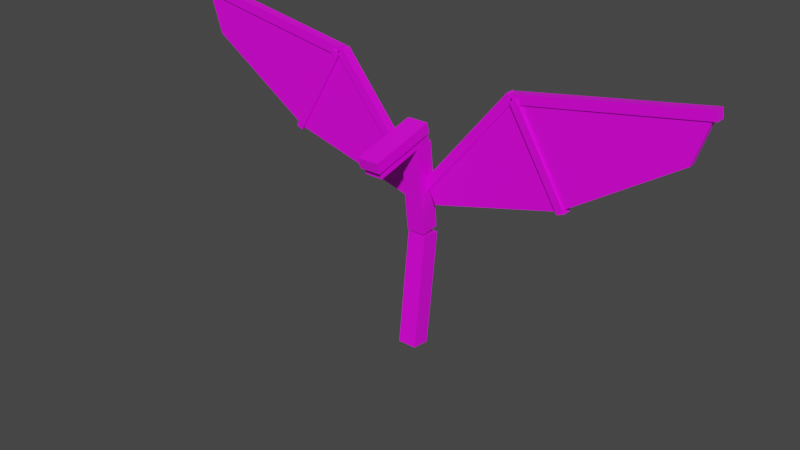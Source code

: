 # Source: asp.blend  (saved by Blender 2.81.16; exported with 4.5.12 LTS)
import bpy
from mathutils import Matrix  # noqa: F401  (used for matrix-valued properties, if any)

bpy.ops.wm.read_factory_settings(use_empty=True)
scene = bpy.context.scene
scene.name = 'Scene'

# ---- collections
col_collection = bpy.data.collections.new('Collection'); scene.collection.children.link(col_collection)

# ---- images (referenced by path relative to the original .blend; pixels are not part of the script)
import os
ASSET_DIR = os.environ.get("B2B_ASSET_DIR", "")  # directory of the original .blend (textures are referenced by path, not embedded)
HERE = os.path.dirname(os.path.abspath(__file__))  # packed textures are extracted next to this script under _unpacked/

def load_image(name, relpath, width, height, colorspace="sRGB"):
    """Load a texture the original file referenced (path relative to the .blend, or extracted next to this script)."""
    p = next((c for c in (os.path.join(HERE, relpath), os.path.join(ASSET_DIR, relpath)) if relpath and os.path.exists(c)), "")
    if p:
        img = bpy.data.images.load(p, check_existing=True)
        img.name = name
    else:  # same state as the original file: an image datablock whose file is absent (Cycles renders it pink)
        img = bpy.data.images.new(name, width, height)
        img.source = "FILE"
        img.filepath = "//" + (relpath or name)
    img.colorspace_settings.name = colorspace
    return img
img_shadowrealm_asp_png = load_image('shadowrealm_asp.png', 'shadowrealm_asp.png', 1024, 1024, 'sRGB')

# ---- materials (node trees are filled in below, after node groups)
mat_asp = bpy.data.materials.new('asp')
mat_asp.alpha_threshold = 0.0
mat_asp.use_transparent_shadow = False
mat_asp.line_color = (0.0, 0.0, 0.0, 1.0)

# ---- material node trees
mat_asp.use_nodes = True; mat_asp.node_tree.nodes.clear()
_N = mat_asp.node_tree.nodes; _L = mat_asp.node_tree.links
n0 = _N.new('ShaderNodeOutputMaterial'); n0.name = 'Material Output'; n0.location = (300, 300)
n1 = _N.new('ShaderNodeBsdfPrincipled'); n1.name = 'Principled BSDF'; n1.location = (10, 300)
n1.distribution = 'GGX'
n1.subsurface_method = 'BURLEY'
n1.inputs[2].default_value = 0.4
n1.inputs[3].default_value = 1.45
n1.inputs[27].default_value = (0.0, 0.0, 0.0, 1.0)
n1.inputs[28].default_value = 1.0
n2 = _N.new('ShaderNodeTexImage'); n2.name = 'Image Texture'; n2.location = (-280, 280)
n2.image = img_shadowrealm_asp_png
n2.interpolation = 'Closest'
_L.new(n1.outputs[0], n0.inputs[0])
_L.new(n2.outputs[0], n1.inputs[0])
n0.is_active_output = True

# ---- world
world_world = bpy.data.worlds.new('World'); scene.world = world_world
world_world.use_nodes = True; world_world.node_tree.nodes.clear()
_N = world_world.node_tree.nodes; _L = world_world.node_tree.links
n0 = _N.new('ShaderNodeOutputWorld'); n0.name = 'World Output'; n0.location = (300, 300)
n1 = _N.new('ShaderNodeBackground'); n1.name = 'Background'; n1.location = (10, 300)
n1.inputs[0].default_value = (0.05088, 0.05088, 0.05088, 1.0)
_L.new(n1.outputs[0], n0.inputs[0])
n0.is_active_output = True
world_world.color = (0.05088, 0.05088, 0.05088)
world_world.use_sun_shadow = False
world_world.sun_shadow_jitter_overblur = 0.0

# ---- meshes
me_asp = bpy.data.meshes.new('Asp')
me_asp.from_pydata([(-0.6282, -1.409, -12.28), (-0.6282, -0.4995, -4.623), (-0.6282, -0.1615, -12.43), (-0.6282, 0.7481, -4.771), (0.6282, -1.409, -12.28), (0.6282, -0.4995, -4.623), (0.6282, -0.1615, -12.43), (0.6282, 0.7481, -4.771), (-0.6282, -0.5816, -4.493), (-0.6282, -1.266, 1.425), (-0.6282, 0.6641, -4.329), (-0.6282, -0.02048, 1.589), (0.6282, -0.5816, -4.493), (0.6282, -1.266, 1.425), (0.6282, 0.6641, -4.329), (0.6282, -0.02048, 1.589), (-0.7128, -0.2904, 2.173), (-0.7128, -4.77, 1.067), (-0.7128, -0.4805, 2.886), (-0.7128, -4.96, 1.78), (0.7128, -0.2904, 2.173), (0.7128, -4.77, 1.067), (0.7128, -0.4805, 2.886), (0.7128, -4.96, 1.78), (-0.6091, -0.1792, 1.672), (-0.6091, -4.436, 0.6224), (-0.6091, -0.2395, 1.996), (-0.6091, -4.497, 0.9463), (0.6091, -0.1792, 1.672), (0.6091, -4.436, 0.6224), (0.6091, -0.2395, 1.996), (0.6091, -4.497, 0.9463), (6.063, 0.3026, 5.954), (6.531, 0.3026, 5.571), (6.063, -0.3026, 5.954), (6.531, -0.3026, 5.571), (0.2016, 0.3026, -1.218), (0.6703, 0.3026, -1.601), (0.2016, -0.3026, -1.218), (0.6703, -0.3026, -1.601), (18.11, 0.3026, 7.948), (18.2, 0.3026, 7.349), (18.11, -0.3026, 7.948), (18.2, -0.3026, 7.349), (6.283, 0.3026, 5.953), (6.371, 0.3026, 5.354), (6.283, -0.3026, 5.953), (6.371, -0.3026, 5.354), (1.181, -0.1929, -2.404), (0.6848, -0.1929, -1.454), (1.181, 0.1929, -2.404), (0.6848, 0.1929, -1.454), (9.727, -0.1929, -0.1442), (6.407, -0.1929, 5.552), (9.727, 0.1929, -0.1442), (6.407, 0.1929, 5.552), (9.84, -0.1929, -0.08552), (6.598, -0.1929, 5.461), (9.84, 0.1929, -0.08552), (6.598, 0.1929, 5.461), (17.05, -0.1929, 4.66), (18.01, -0.1929, 7.656), (17.05, 0.1929, 4.66), (18.01, 0.1929, 7.656), (9.74, -0.3331, -0.3043), (6.266, -0.3909, 5.525), (9.74, 0.3331, -0.3043), (6.266, 0.3909, 5.525), (10.21, -0.3331, -0.1105), (6.716, -0.3909, 5.763), (10.21, 0.3331, -0.1105), (6.716, 0.3909, 5.763), (-6.063, 0.3026, 5.954), (-6.531, 0.3026, 5.571), (-6.063, -0.3026, 5.954), (-6.531, -0.3026, 5.571), (-0.2016, 0.3026, -1.218), (-0.6703, 0.3026, -1.601), (-0.2016, -0.3026, -1.218), (-0.6703, -0.3026, -1.601), (-18.11, 0.3026, 7.948), (-18.2, 0.3026, 7.349), (-18.11, -0.3026, 7.948), (-18.2, -0.3026, 7.349), (-6.283, 0.3026, 5.953), (-6.371, 0.3026, 5.354), (-6.283, -0.3026, 5.953), (-6.371, -0.3026, 5.354), (-1.181, -0.1929, -2.404), (-0.6848, -0.1929, -1.454), (-1.181, 0.1929, -2.404), (-0.6848, 0.1929, -1.454), (-9.727, -0.1929, -0.1442), (-6.407, -0.1929, 5.552), (-9.727, 0.1929, -0.1442), (-6.407, 0.1929, 5.552), (-9.84, -0.1929, -0.08552), (-6.598, -0.1929, 5.461), (-9.84, 0.1929, -0.08552), (-6.598, 0.1929, 5.461), (-17.05, -0.1929, 4.66), (-18.01, -0.1929, 7.656), (-17.05, 0.1929, 4.66), (-18.01, 0.1929, 7.656), (-9.74, -0.3331, -0.3043), (-6.266, -0.3909, 5.525), (-9.74, 0.3331, -0.3043), (-6.266, 0.3909, 5.525), (-10.21, -0.3331, -0.1105), (-6.716, -0.3909, 5.763), (-10.21, 0.3331, -0.1105), (-6.716, 0.3909, 5.763)], [], [(0, 1, 3, 2), (2, 3, 7, 6), (6, 7, 5, 4), (4, 5, 1, 0), (2, 6, 4, 0), (7, 3, 1, 5), (8, 9, 11, 10), (10, 11, 15, 14), (14, 15, 13, 12), (12, 13, 9, 8), (10, 14, 12, 8), (15, 11, 9, 13), (16, 17, 19, 18), (18, 19, 23, 22), (22, 23, 21, 20), (20, 21, 17, 16), (18, 22, 20, 16), (23, 19, 17, 21), (24, 25, 27, 26), (26, 27, 31, 30), (30, 31, 29, 28), (28, 29, 25, 24), (26, 30, 28, 24), (31, 27, 25, 29), (32, 36, 38, 34), (35, 34, 38, 39), (39, 38, 36, 37), (37, 33, 35, 39), (33, 32, 34, 35), (37, 36, 32, 33), (40, 44, 46, 42), (43, 42, 46, 47), (47, 46, 44, 45), (45, 41, 43, 47), (41, 40, 42, 43), (45, 44, 40, 41), (48, 49, 51, 50), (50, 51, 55, 54), (54, 55, 53, 52), (52, 53, 49, 48), (50, 54, 52, 48), (55, 51, 49, 53), (56, 57, 59, 58), (58, 59, 63, 62), (62, 63, 61, 60), (60, 61, 57, 56), (58, 62, 60, 56), (63, 59, 57, 61), (64, 65, 67, 66), (66, 67, 71, 70), (70, 71, 69, 68), (68, 69, 65, 64), (66, 70, 68, 64), (71, 67, 65, 69), (72, 74, 78, 76), (75, 79, 78, 74), (79, 77, 76, 78), (77, 79, 75, 73), (73, 75, 74, 72), (77, 73, 72, 76), (80, 82, 86, 84), (83, 87, 86, 82), (87, 85, 84, 86), (85, 87, 83, 81), (81, 83, 82, 80), (85, 81, 80, 84), (88, 90, 91, 89), (90, 94, 95, 91), (94, 92, 93, 95), (92, 88, 89, 93), (90, 88, 92, 94), (95, 93, 89, 91), (96, 98, 99, 97), (98, 102, 103, 99), (102, 100, 101, 103), (100, 96, 97, 101), (98, 96, 100, 102), (103, 101, 97, 99), (104, 106, 107, 105), (106, 110, 111, 107), (110, 108, 109, 111), (108, 104, 105, 109), (106, 104, 108, 110), (111, 109, 105, 107)])
_uv = me_asp.uv_layers.new(name='UVMap')
_uv.uv.foreach_set('vector', [0.2998, 0.5739, 0.5701, 0.5739, 0.5701, 0.6146, 0.2998, 0.6146, 0.5631, 0.4925, 0.2998, 0.4925, 0.2998, 0.4518, 0.5631, 0.4518, 0.5701, 0.5739, 0.2998, 0.5739, 0.2998, 0.5332, 0.5701, 0.5332, 0.5631, 0.5332, 0.2998, 0.5332, 0.2998, 0.4925, 0.5631, 0.4925, 0.5701, 0.5356, 0.6142, 0.5356, 0.6142, 0.5751, 0.5701, 0.5751, 0.5701, 0.5751, 0.6142, 0.5751, 0.6142, 0.6146, 0.5701, 0.6146, 0.1978, 0.5815, 0.5728, 0.5815, 0.574, 0.6204, 0.199, 0.6204, 0.5728, 0.5038, 0.1978, 0.5038, 0.1978, 0.4649, 0.5728, 0.4649, 0.199, 0.5426, 0.574, 0.5426, 0.5728, 0.5815, 0.1978, 0.5815, 0.5728, 0.5426, 0.1978, 0.5426, 0.1978, 0.5038, 0.5728, 0.5038, 0.7165, 0.5867, 0.6374, 0.5867, 0.6374, 0.5478, 0.7165, 0.5478, 0.6374, 0.5867, 0.7165, 0.5867, 0.7165, 0.6255, 0.6374, 0.6255, 0.5575, 0.5559, 0.3889, 0.5559, 0.3884, 0.5216, 0.557, 0.5216, 0.3884, 0.5559, 0.557, 0.5559, 0.557, 0.6221, 0.3884, 0.6221, 0.557, 0.5216, 0.3884, 0.5216, 0.3889, 0.4873, 0.5575, 0.4873, 0.03269, 0.421, 0.03269, 0.3285, 0.07748, 0.3285, 0.07748, 0.421, 0.3884, 0.453, 0.4405, 0.453, 0.4405, 0.4873, 0.3884, 0.4873, 0.4405, 0.453, 0.4926, 0.453, 0.4926, 0.4873, 0.4405, 0.4873, 0.5526, 0.511, 0.443, 0.511, 0.4435, 0.4946, 0.5531, 0.4946, 0.03191, 0.4213, 0.03191, 0.3289, 0.07717, 0.3289, 0.07717, 0.4213, 0.5531, 0.5274, 0.4435, 0.5274, 0.443, 0.511, 0.5526, 0.511, 0.443, 0.5274, 0.5526, 0.5274, 0.5526, 0.5883, 0.443, 0.5883, 0.4735, 0.4946, 0.443, 0.4946, 0.443, 0.4781, 0.4735, 0.4781, 0.4735, 0.4781, 0.5039, 0.4781, 0.5039, 0.4946, 0.4735, 0.4946, 0.5079, 0.5977, 0.1714, 0.5981, 0.1714, 0.5981, 0.5079, 0.5977, 0.5079, 0.5757, 0.5079, 0.5977, 0.1714, 0.5981, 0.1714, 0.5761, 0.1714, 0.5761, 0.1714, 0.5981, 0.1714, 0.5981, 0.1714, 0.5761, 0.1714, 0.5761, 0.5079, 0.5757, 0.5079, 0.5757, 0.1714, 0.5761, 0.5079, 0.5757, 0.5079, 0.5977, 0.5079, 0.5977, 0.5079, 0.5757, 0.1714, 0.5761, 0.1714, 0.5981, 0.5079, 0.5977, 0.5079, 0.5757, 0.9001, 0.5966, 0.5365, 0.596, 0.5365, 0.596, 0.9001, 0.5966, 0.8998, 0.5783, 0.9001, 0.5966, 0.5365, 0.596, 0.5361, 0.5776, 0.5361, 0.5776, 0.5365, 0.596, 0.5365, 0.596, 0.5361, 0.5776, 0.5361, 0.5776, 0.8998, 0.5783, 0.8998, 0.5783, 0.5361, 0.5776, 0.8998, 0.5783, 0.9001, 0.5966, 0.9001, 0.5966, 0.8998, 0.5783, 0.5361, 0.5776, 0.5365, 0.596, 0.9001, 0.5966, 0.8998, 0.5783, 0.0791, 0.6849, 0.07087, 0.721, 0.07087, 0.721, 0.0791, 0.6849, 0.0791, 0.6849, 0.07087, 0.721, 0.3859, 0.919, 0.3849, 0.6854, 0.3849, 0.6854, 0.3859, 0.919, 0.3859, 0.919, 0.3849, 0.6854, 0.3849, 0.6854, 0.3859, 0.919, 0.07087, 0.721, 0.0791, 0.6849, 0.0791, 0.6849, 0.3849, 0.6854, 0.3849, 0.6854, 0.0791, 0.6849, 0.3859, 0.919, 0.07087, 0.721, 0.07087, 0.721, 0.3859, 0.919, 0.4074, 0.686, 0.4033, 0.9216, 0.4033, 0.9216, 0.4074, 0.686, 0.4074, 0.686, 0.4033, 0.9216, 0.7919, 0.7469, 0.7058, 0.6802, 0.7058, 0.6802, 0.7919, 0.7469, 0.7919, 0.7469, 0.7058, 0.6802, 0.7058, 0.6802, 0.7919, 0.7469, 0.4033, 0.9216, 0.4074, 0.686, 0.4074, 0.686, 0.7058, 0.6802, 0.7058, 0.6802, 0.4074, 0.686, 0.7919, 0.7469, 0.4033, 0.9216, 0.4033, 0.9216, 0.7919, 0.7469, 0.4572, 0.549, 0.4572, 0.5125, 0.4938, 0.5125, 0.4938, 0.549, 0.4938, 0.549, 0.4938, 0.5125, 0.5303, 0.5125, 0.5303, 0.549, 0.5303, 0.549, 0.5303, 0.5125, 0.5668, 0.5125, 0.5668, 0.549, 0.5668, 0.549, 0.5668, 0.5125, 0.6033, 0.5125, 0.6033, 0.549, 0.5303, 0.5855, 0.5303, 0.549, 0.5668, 0.549, 0.5668, 0.5855, 0.5303, 0.5125, 0.5303, 0.476, 0.5668, 0.476, 0.5668, 0.5125, 0.5079, 0.5977, 0.5079, 0.5977, 0.1714, 0.5981, 0.1714, 0.5981, 0.5079, 0.5757, 0.1714, 0.5761, 0.1714, 0.5981, 0.5079, 0.5977, 0.1714, 0.5761, 0.1714, 0.5761, 0.1714, 0.5981, 0.1714, 0.5981, 0.1714, 0.5761, 0.1714, 0.5761, 0.5079, 0.5757, 0.5079, 0.5757, 0.5079, 0.5757, 0.5079, 0.5757, 0.5079, 0.5977, 0.5079, 0.5977, 0.1714, 0.5761, 0.5079, 0.5757, 0.5079, 0.5977, 0.1714, 0.5981, 0.9001, 0.5966, 0.9001, 0.5966, 0.5365, 0.596, 0.5365, 0.596, 0.8998, 0.5783, 0.5361, 0.5776, 0.5365, 0.596, 0.9001, 0.5966, 0.5361, 0.5776, 0.5361, 0.5776, 0.5365, 0.596, 0.5365, 0.596, 0.5361, 0.5776, 0.5361, 0.5776, 0.8998, 0.5783, 0.8998, 0.5783, 0.8998, 0.5783, 0.8998, 0.5783, 0.9001, 0.5966, 0.9001, 0.5966, 0.5361, 0.5776, 0.8998, 0.5783, 0.9001, 0.5966, 0.5365, 0.596, 0.0791, 0.6849, 0.0791, 0.6849, 0.07087, 0.721, 0.07087, 0.721, 0.0791, 0.6849, 0.3849, 0.6854, 0.3859, 0.919, 0.07087, 0.721, 0.3849, 0.6854, 0.3849, 0.6854, 0.3859, 0.919, 0.3859, 0.919, 0.3849, 0.6854, 0.0791, 0.6849, 0.07087, 0.721, 0.3859, 0.919, 0.0791, 0.6849, 0.0791, 0.6849, 0.3849, 0.6854, 0.3849, 0.6854, 0.3859, 0.919, 0.3859, 0.919, 0.07087, 0.721, 0.07087, 0.721, 0.4074, 0.686, 0.4074, 0.686, 0.4033, 0.9216, 0.4033, 0.9216, 0.4074, 0.686, 0.7058, 0.6802, 0.7919, 0.7469, 0.4033, 0.9216, 0.7058, 0.6802, 0.7058, 0.6802, 0.7919, 0.7469, 0.7919, 0.7469, 0.7058, 0.6802, 0.4074, 0.686, 0.4033, 0.9216, 0.7919, 0.7469, 0.4074, 0.686, 0.4074, 0.686, 0.7058, 0.6802, 0.7058, 0.6802, 0.7919, 0.7469, 0.7919, 0.7469, 0.4033, 0.9216, 0.4033, 0.9216, 0.4572, 0.549, 0.4938, 0.549, 0.4938, 0.5125, 0.4572, 0.5125, 0.4938, 0.549, 0.5303, 0.549, 0.5303, 0.5125, 0.4938, 0.5125, 0.5303, 0.549, 0.5668, 0.549, 0.5668, 0.5125, 0.5303, 0.5125, 0.5668, 0.549, 0.6033, 0.549, 0.6033, 0.5125, 0.5668, 0.5125, 0.5303, 0.5855, 0.5668, 0.5855, 0.5668, 0.549, 0.5303, 0.549, 0.5303, 0.5125, 0.5668, 0.5125, 0.5668, 0.476, 0.5303, 0.476])
me_asp.materials.append(mat_asp)
me_asp.use_remesh_fix_poles = True
me_asp.use_remesh_preserve_attributes = False
me_asp.use_mirror_vertex_groups = False
me_asp.update()
arm_armature = bpy.data.armatures.new('Armature')  # bones are not reproduced

# ---- objects
ob_asp = bpy.data.objects.new('Asp', me_asp)
ob_armature = bpy.data.objects.new('Armature', arm_armature)

# ---- transforms, parenting, visibility, modifiers, constraints
ob_asp.parent = ob_armature
ob_asp.matrix_parent_inverse = Matrix(((1.0, -0.0, 0.0, -0.01415), (-0.0, 1.0, -0.0, -2.168e-07), (0.0, -0.0, 1.0, 1.613), (-0.0, 0.0, -0.0, 1.0)))
ob_asp.location = (0.0, 0.0, 0.0)
ob_asp.scale = (0.3682, 0.3682, 0.3682)
ob_asp.lineart.crease_threshold = 0.0
_vg = ob_asp.vertex_groups.new(name='Neck')
_vg = ob_asp.vertex_groups.new(name='LowerJaw')
_vg.add([24, 25, 26, 27, 28, 29, 30, 31], 1.0, 'REPLACE')
_vg = ob_asp.vertex_groups.new(name='UpperJaw')
_vg.add([16, 17, 18, 19, 20, 21, 22, 23], 1.0, 'REPLACE')
_vg = ob_asp.vertex_groups.new(name='WingRoot.L')
_vg.add([32, 33, 34, 35, 36, 37, 38, 39, 44, 45, 46, 47, 48, 49, 50, 51, 52, 53, 54, 55, 56, 57, 58, 59, 64, 65, 66, 67, 68, 69, 70, 71], 1.0, 'REPLACE')
_vg = ob_asp.vertex_groups.new(name='WingTip.L')
_vg.add([40, 41, 42, 43, 60, 61, 62, 63], 1.0, 'REPLACE')
_vg = ob_asp.vertex_groups.new(name='WingRoot.R')
_vg.add([72, 73, 74, 75, 76, 77, 78, 79, 84, 85, 86, 87, 88, 89, 90, 91, 92, 93, 94, 95, 96, 97, 98, 99, 104, 105, 106, 107, 108, 109, 110, 111], 1.0, 'REPLACE')
_vg = ob_asp.vertex_groups.new(name='WingTip.R')
_vg.add([80, 81, 82, 83, 100, 101, 102, 103], 1.0, 'REPLACE')
_vg = ob_asp.vertex_groups.new(name='UpperBody')
_vg.add([8, 9, 10, 11, 12, 13, 14, 15], 1.0, 'REPLACE')
_vg = ob_asp.vertex_groups.new(name='LowerBody')
_vg.add([0, 1, 2, 3, 4, 5, 6, 7], 1.0, 'REPLACE')
_m = ob_asp.modifiers.new('Armature', 'ARMATURE')
_m.object = ob_armature
ob_armature.location = (0.01415, 2.168e-07, -1.613)
ob_armature.show_in_front = True
ob_armature.lineart.crease_threshold = 0.0

# ---- collection membership
col_collection.objects.link(ob_asp)
col_collection.objects.link(ob_armature)

# ---- scene / render settings (as saved in the file)
scene.frame_start = 1; scene.frame_end = 30; scene.frame_set(1)
scene.render.engine = 'BLENDER_EEVEE_NEXT'
scene.cycles.use_denoising = False
scene.cycles.samples = 128
scene.cycles.sampling_pattern = 'TABULATED_SOBOL'
scene.cycles.use_adaptive_sampling = False
scene.cycles.use_light_tree = False
scene.view_settings.view_transform = 'Filmic'
bpy.context.view_layer.update()

# ---- added for rendering (the .blend has no active camera and no usable light): camera, sun
cam_auto = bpy.data.cameras.new('AutoCamera')
cam_auto.lens = 50.0
cam_auto.sensor_width = 36.0
cam_auto.clip_end = 1000.0
ob_auto_camera = bpy.data.objects.new('AutoCamera', cam_auto)
scene.collection.objects.link(ob_auto_camera)
ob_auto_camera.location = (14.0442, -17.6286, 9.98169)
ob_auto_camera.rotation_euler = (1.09748, -7.21219e-08, 0.694738)
scene.camera = ob_auto_camera
light_auto_sun = bpy.data.lights.new('AutoSun', 'SUN')
light_auto_sun.energy = 3.0
light_auto_sun.angle = 0.0523599
ob_auto_sun = bpy.data.objects.new('AutoSun', light_auto_sun)
scene.collection.objects.link(ob_auto_sun)
ob_auto_sun.rotation_euler = (0.872665, 0.174533, 0.523599)
bpy.context.view_layer.update()
